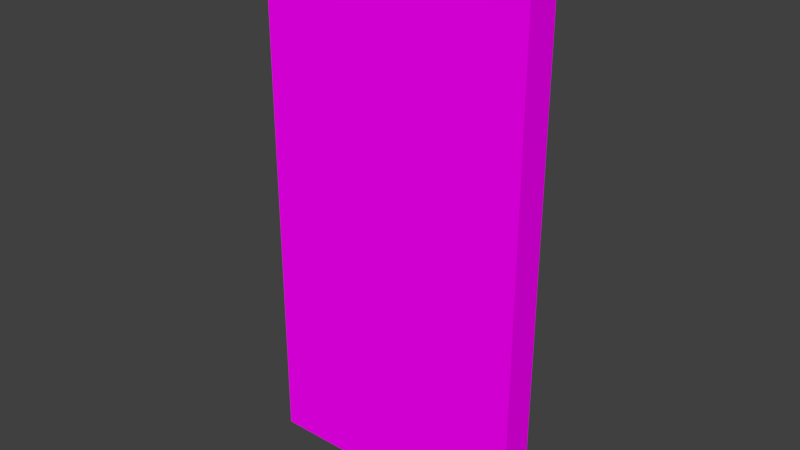 # Source: Pared.blend  (saved by Blender 2.78.0; exported with 4.5.12 LTS)
import bpy
from mathutils import Matrix  # noqa: F401  (used for matrix-valued properties, if any)

bpy.ops.wm.read_factory_settings(use_empty=True)
scene = bpy.context.scene
scene.name = 'Scene'

# ---- collections
col_collection_1 = bpy.data.collections.new('Collection 1'); scene.collection.children.link(col_collection_1)

# ---- images (referenced by path relative to the original .blend; pixels are not part of the script)
import os
ASSET_DIR = os.environ.get("B2B_ASSET_DIR", "")  # directory of the original .blend (textures are referenced by path, not embedded)
HERE = os.path.dirname(os.path.abspath(__file__))  # packed textures are extracted next to this script under _unpacked/

def load_image(name, relpath, width, height, colorspace="sRGB"):
    """Load a texture the original file referenced (path relative to the .blend, or extracted next to this script)."""
    p = next((c for c in (os.path.join(HERE, relpath), os.path.join(ASSET_DIR, relpath)) if relpath and os.path.exists(c)), "")
    if p:
        img = bpy.data.images.load(p, check_existing=True)
        img.name = name
    else:  # same state as the original file: an image datablock whose file is absent (Cycles renders it pink)
        img = bpy.data.images.new(name, width, height)
        img.source = "FILE"
        img.filepath = "//" + (relpath or name)
    img.colorspace_settings.name = colorspace
    return img
img_rosas_rojas_con_siluetas_blanquirojas_jpg_002 = load_image('Rosas rojas con siluetas blanquirojas.jpg.002', 'Rosas rojas con siluetas blanquirojas.jpg', 1024, 1024, 'sRGB')

# ---- materials (node trees are filled in below, after node groups)
mat_walltexture = bpy.data.materials.new('WallTexture')
mat_walltexture.alpha_threshold = 0.0
mat_walltexture.roughness = 0.5
mat_walltexture.specular_intensity = 0.1054

# ---- material node trees
mat_walltexture.use_nodes = True; mat_walltexture.node_tree.nodes.clear()
_N = mat_walltexture.node_tree.nodes; _L = mat_walltexture.node_tree.links
n0 = _N.new('ShaderNodeOutputMaterial'); n0.name = 'Material'; n0.location = (300, 300)
n1 = _N.new('ShaderNodeBsdfDiffuse'); n1.name = 'BSDF Difuso'; n1.location = (10, 300)
n2 = _N.new('ShaderNodeTexImage'); n2.name = 'Imagen'; n2.location = (-180, 300)
n2.width = 140
n2.image = img_rosas_rojas_con_siluetas_blanquirojas_jpg_002
_L.new(n1.outputs[0], n0.inputs[0])
_L.new(n2.outputs[0], n1.inputs[0])
n0.is_active_output = True

# ---- world
world_world = bpy.data.worlds.new('World'); scene.world = world_world
world_world.color = (0.05088, 0.05088, 0.05088)
world_world.use_sun_shadow = False
world_world.sun_shadow_jitter_overblur = 0.0
world_world.cycles.sampling_method = 'MANUAL'

# ---- meshes
me_lod_a_pared = bpy.data.meshes.new('LOD_A_Pared')
me_lod_a_pared.from_pydata([(0.0, 0.25, 0.0), (2.0, 0.25, 0.0), (0.0, 0.25, 4.0), (2.0, 0.25, 4.0), (0.0, 0.0, 0.0), (2.0, 0.0, 0.0), (0.0, 0.0, 4.0), (2.0, 0.0, 4.0)], [], [(0, 2, 3, 1), (4, 5, 7, 6), (3, 2, 6, 7), (1, 3, 7, 5), (0, 1, 5, 4), (2, 0, 4, 6)])
_uv = me_lod_a_pared.uv_layers.new(name='MapaUV')
_uv.uv.foreach_set('vector', [1.0, 4.768e-07, 1.0, 2.001, -1.559e-05, 2.001, -1.656e-05, 1.431e-06, -1.652e-05, 9.19e-07, 1.0, 4.421e-07, 1.0, 2.001, -1.638e-05, 2.001, 1.0, 0.2433, -1.645e-05, 0.2433, -1.645e-05, 6.806e-07, 1.0, -3.469e-08, 0.1414, 9.19e-07, 0.1414, 2.001, -1.638e-05, 2.001, -1.645e-05, 6.806e-07, -1.596e-05, 1.757, 1.0, 1.757, 1.0, 2.001, -1.596e-05, 2.001, 1.0, 4.421e-07, 1.0, 2.001, 0.8586, 2.001, 0.8586, 6.806e-07])
me_lod_a_pared.materials.append(mat_walltexture)
me_lod_a_pared.use_remesh_preserve_volume = False
me_lod_a_pared.use_remesh_preserve_attributes = False
me_lod_a_pared.use_mirror_vertex_groups = False
me_lod_a_pared.update()

# ---- objects
ob_lod_a_pared = bpy.data.objects.new('LOD_A_Pared', me_lod_a_pared)

# ---- transforms, parenting, visibility, modifiers, constraints
ob_lod_a_pared.location = (0.0, 0.0, 0.0)
ob_lod_a_pared.lineart.crease_threshold = 0.0

# ---- collection membership
col_collection_1.objects.link(ob_lod_a_pared)

# ---- scene / render settings (as saved in the file)
scene.frame_start = 1; scene.frame_end = 250; scene.frame_set(3)
scene.render.engine = 'CYCLES'
scene.render.resolution_percentage = 50
scene.render.dither_intensity = 0.0
scene.render.use_persistent_data = True
scene.cycles.shading_system = True
scene.cycles.use_denoising = False
scene.cycles.samples = 128
scene.cycles.sampling_pattern = 'TABULATED_SOBOL'
scene.cycles.light_sampling_threshold = 0.0
scene.cycles.use_adaptive_sampling = False
scene.cycles.use_light_tree = False
scene.cycles.blur_glossy = 0.0
scene.cycles.sample_clamp_indirect = 0.0
scene.view_settings.view_transform = 'Standard'
bpy.context.view_layer.update()

# ---- added for rendering (the .blend has no active camera and no usable light): camera, sun
cam_auto = bpy.data.cameras.new('AutoCamera')
cam_auto.lens = 50.0
cam_auto.sensor_width = 36.0
cam_auto.clip_end = 1000.0
ob_auto_camera = bpy.data.objects.new('AutoCamera', cam_auto)
scene.collection.objects.link(ob_auto_camera)
ob_auto_camera.location = (5.14419, -4.84803, 5.31535)
ob_auto_camera.rotation_euler = (1.09748, -7.21219e-08, 0.694738)
scene.camera = ob_auto_camera
light_auto_sun = bpy.data.lights.new('AutoSun', 'SUN')
light_auto_sun.energy = 3.0
light_auto_sun.angle = 0.0523599
ob_auto_sun = bpy.data.objects.new('AutoSun', light_auto_sun)
scene.collection.objects.link(ob_auto_sun)
ob_auto_sun.rotation_euler = (0.872665, 0.174533, 0.523599)
bpy.context.view_layer.update()
